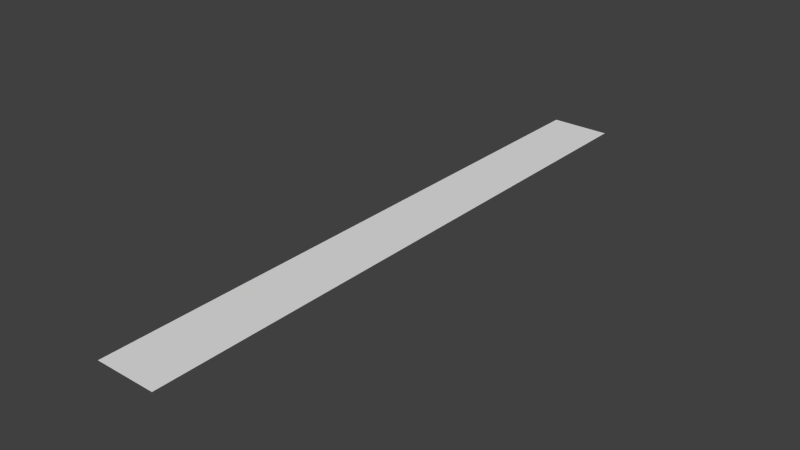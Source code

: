 # Source: stairs_step.blend  (saved by Blender 2.74.0; exported with 4.5.12 LTS)
import bpy
from mathutils import Matrix  # noqa: F401  (used for matrix-valued properties, if any)

bpy.ops.wm.read_factory_settings(use_empty=True)
scene = bpy.context.scene
scene.name = 'Scene'

# ---- collections
col_collection_1 = bpy.data.collections.new('Collection 1'); scene.collection.children.link(col_collection_1)

# ---- world
world_world = bpy.data.worlds.new('World'); scene.world = world_world
world_world.color = (0.05088, 0.05088, 0.05088)
world_world.use_sun_shadow = False
world_world.sun_shadow_jitter_overblur = 0.0
world_world.cycles.sampling_method = 'MANUAL'
world_world.cycles.sample_map_resolution = 256

# ---- meshes
me_plane = bpy.data.meshes.new('Plane')
me_plane.from_pydata([(-0.1, -1.0, 0.0), (0.1, -1.0, 0.0), (-0.1, 1.0, 0.0), (0.1, 1.0, 0.0)], [], [(0, 1, 3, 2)])
_uv = me_plane.uv_layers.new(name='UVMap')
_uv.uv.foreach_set('vector', [2.98e-08, 0.0, 0.1, 0.0, 0.1, 1.0, -2.98e-08, 1.0])
me_plane.use_remesh_preserve_volume = False
me_plane.use_remesh_preserve_attributes = False
me_plane.use_mirror_vertex_groups = False
me_plane.update()

# ---- objects
ob_plane = bpy.data.objects.new('Plane', me_plane)

# ---- transforms, parenting, visibility, modifiers, constraints
ob_plane.location = (0.0, 0.0, 0.0)
ob_plane.lineart.crease_threshold = 0.0

# ---- collection membership
col_collection_1.objects.link(ob_plane)

# ---- scene / render settings (as saved in the file)
scene.frame_start = 1; scene.frame_end = 250; scene.frame_set(1)
scene.render.engine = 'BLENDER_EEVEE_NEXT'
scene.render.resolution_percentage = 50
scene.render.dither_intensity = 0.0
scene.cycles.use_denoising = False
scene.cycles.samples = 10
scene.cycles.sampling_pattern = 'TABULATED_SOBOL'
scene.cycles.light_sampling_threshold = 0.0
scene.cycles.use_adaptive_sampling = False
scene.cycles.use_light_tree = False
scene.cycles.blur_glossy = 0.0
scene.cycles.pixel_filter_type = 'GAUSSIAN'
scene.cycles.sample_clamp_indirect = 0.0
scene.view_settings.view_transform = 'Standard'
bpy.context.view_layer.update()

# ---- added for rendering (the .blend has no active camera and no usable light): camera, sun
cam_auto = bpy.data.cameras.new('AutoCamera')
cam_auto.lens = 50.0
cam_auto.sensor_width = 36.0
cam_auto.clip_end = 1000.0
ob_auto_camera = bpy.data.objects.new('AutoCamera', cam_auto)
scene.collection.objects.link(ob_auto_camera)
ob_auto_camera.location = (1.85968, -2.23161, 1.48774)
ob_auto_camera.rotation_euler = (1.09748, -7.21219e-08, 0.694738)
scene.camera = ob_auto_camera
light_auto_sun = bpy.data.lights.new('AutoSun', 'SUN')
light_auto_sun.energy = 3.0
light_auto_sun.angle = 0.0523599
ob_auto_sun = bpy.data.objects.new('AutoSun', light_auto_sun)
scene.collection.objects.link(ob_auto_sun)
ob_auto_sun.rotation_euler = (0.872665, 0.174533, 0.523599)
bpy.context.view_layer.update()
